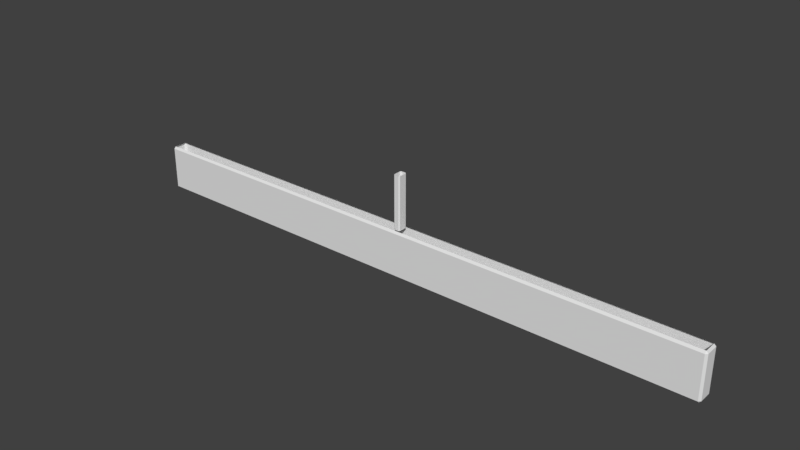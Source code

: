 # Source: Plate.blend  (saved by Blender 2.79.0; exported with 4.5.12 LTS)
import bpy
from mathutils import Matrix  # noqa: F401  (used for matrix-valued properties, if any)

bpy.ops.wm.read_factory_settings(use_empty=True)
scene = bpy.context.scene
scene.name = 'Scene'

# ---- collections
col_collection_1 = bpy.data.collections.new('Collection 1'); scene.collection.children.link(col_collection_1)

# ---- materials (node trees are filled in below, after node groups)
mat_material_001 = bpy.data.materials.new('Material.001')
mat_material_001.alpha_threshold = 0.0
mat_material_001.use_transparent_shadow = False
mat_material_001.roughness = 0.5

# ---- material node trees

# ---- world
world_world = bpy.data.worlds.new('World'); scene.world = world_world
world_world.color = (0.05088, 0.05088, 0.05088)
world_world.use_sun_shadow = False
world_world.sun_shadow_jitter_overblur = 0.0
world_world.cycles.sampling_method = 'MANUAL'

# ---- meshes
me_cube_001 = bpy.data.meshes.new('Cube.001')
me_cube_001.from_pydata([(-5.962, 0.1806, -0.3986), (-5.962, 0.1413, -0.4379), (-6.001, 0.1413, -0.3986), (-5.962, -0.1134, -0.4379), (-5.962, -0.1527, -0.3986), (-6.001, -0.1134, -0.3986), (-5.962, 0.1806, 0.4539), (-6.001, 0.1413, 0.4539), (-5.962, 0.1413, 0.4932), (-5.962, -0.1527, 0.4539), (-5.962, -0.1134, 0.4932), (-6.001, -0.1134, 0.4539), (5.962, 0.1806, -0.3986), (6.001, 0.1413, -0.3986), (5.962, 0.1413, -0.4379), (5.962, -0.1527, -0.3986), (5.962, -0.1134, -0.4379), (6.001, -0.1134, -0.3986), (5.962, 0.1806, 0.4539), (5.962, 0.1413, 0.4932), (6.001, 0.1413, 0.4539), (5.962, -0.1527, 0.4539), (6.001, -0.1134, 0.4539), (5.962, -0.1134, 0.4932), (0.06657, -0.06424, 1.561), (0.04478, -0.08603, 1.561), (0.04478, 0.114, 1.561), (0.06657, 0.09218, 1.561), (0.04478, -0.08603, 0.4948), (0.06657, -0.06424, 0.4948), (0.06657, 0.09218, 0.4948), (0.04478, 0.114, 0.4948), (-0.04497, -0.08603, 1.561), (-0.06676, -0.06424, 1.561), (-0.06676, 0.09218, 1.561), (-0.04497, 0.114, 1.561), (-0.06676, -0.06424, 0.4948), (-0.04497, -0.08603, 0.4948), (-0.04497, 0.114, 0.4948), (-0.06676, 0.09218, 0.4948)], [], [(14, 16, 3, 1), (20, 22, 17, 13), (21, 9, 4, 15), (2, 5, 11, 7), (0, 1, 2), (3, 4, 5), (6, 7, 8), (9, 10, 11), (12, 13, 14), (15, 16, 17), (18, 19, 20), (21, 22, 23), (6, 0, 2, 7), (1, 3, 5, 2), (4, 9, 11, 5), (10, 8, 7, 11), (18, 6, 8, 19), (9, 21, 23, 10), (22, 20, 19, 23), (12, 18, 20, 13), (21, 15, 17, 22), (16, 14, 13, 17), (0, 12, 14, 1), (15, 4, 3, 16), (6, 18, 12, 0), (36, 33, 34, 39), (38, 35, 26, 31), (24, 29, 30, 27), (28, 29, 24, 25), (26, 27, 30, 31), (32, 33, 36, 37), (38, 39, 34, 35), (28, 25, 32, 37)])
_uv = me_cube_001.uv_layers.new(name='UVMap')
_uv.uv.foreach_set('vector', [0.4993, 0.04571, 0.5235, 0.04557, 0.5235, 0.952, 0.4995, 0.951, 0.3112, 0.4948, 0.3112, 0.5355, 0.1749, 0.5355, 0.1749, 0.4948, 0.6125, 0.01678, 0.6147, 0.9838, 0.5304, 0.9528, 0.5306, 0.04461, 0.03832, 0.5355, 0.03832, 0.4948, 0.1746, 0.4948, 0.1746, 0.5355, 0.492, 0.9512, 0.4995, 0.951, 0.4957, 0.9581, 0.5235, 0.952, 0.5304, 0.9528, 0.5259, 0.9585, 0.4051, 0.9508, 0.4016, 0.9579, 0.3973, 0.9511, 0.3591, 0.9581, 0.3707, 0.9561, 0.369, 0.9652, 0.4919, 0.04572, 0.4959, 0.03896, 0.4993, 0.04571, 0.5306, 0.04461, 0.5235, 0.04557, 0.5262, 0.0388, 0.4052, 0.03963, 0.3972, 0.03952, 0.402, 0.03242, 0.3593, 0.03315, 0.3698, 0.02676, 0.371, 0.03503, 0.4051, 0.9508, 0.492, 0.9512, 0.4957, 0.9581, 0.4016, 0.9579, 0.4995, 0.951, 0.5235, 0.952, 0.5259, 0.9585, 0.4957, 0.9581, 0.5304, 0.9528, 0.6147, 0.9838, 0.6126, 0.9895, 0.5259, 0.9585, 0.3707, 0.9561, 0.3973, 0.9511, 0.4016, 0.9579, 0.369, 0.9652, 0.4052, 0.03963, 0.4051, 0.9508, 0.3973, 0.9511, 0.3972, 0.03952, 0.3591, 0.9581, 0.3593, 0.03315, 0.371, 0.03503, 0.3707, 0.9561, 0.3698, 0.02676, 0.402, 0.03242, 0.3972, 0.03952, 0.371, 0.03503, 0.4919, 0.04572, 0.4052, 0.03963, 0.402, 0.03242, 0.4959, 0.03896, 0.6125, 0.01678, 0.5306, 0.04461, 0.5262, 0.0388, 0.6107, 0.01086, 0.5235, 0.04557, 0.4993, 0.04571, 0.4959, 0.03896, 0.5262, 0.0388, 0.492, 0.9512, 0.4919, 0.04572, 0.4993, 0.04571, 0.4995, 0.951, 0.5306, 0.04461, 0.5304, 0.9528, 0.5235, 0.952, 0.5235, 0.04557, 0.4051, 0.9508, 0.4052, 0.03963, 0.4919, 0.04572, 0.492, 0.9512, 0.09422, 0.9726, 0.09781, 0.5626, 0.1579, 0.5631, 0.1543, 0.9732, 0.1662, 0.9733, 0.1698, 0.5632, 0.2043, 0.5635, 0.2007, 0.9736, 0.2763, 0.5642, 0.2727, 0.9742, 0.2125, 0.9737, 0.2161, 0.5636, 0.04788, 0.9722, 0.03603, 0.9721, 0.03962, 0.5621, 0.05147, 0.5622, 0.2043, 0.5635, 0.2161, 0.5636, 0.2125, 0.9737, 0.2007, 0.9736, 0.08597, 0.5625, 0.09781, 0.5626, 0.09422, 0.9726, 0.08238, 0.9725, 0.1662, 0.9733, 0.1543, 0.9732, 0.1579, 0.5631, 0.1698, 0.5632, 0.04788, 0.9722, 0.05147, 0.5622, 0.08597, 0.5625, 0.08238, 0.9725])
me_cube_001.materials.append(mat_material_001)
me_cube_001.use_remesh_preserve_volume = False
me_cube_001.use_remesh_preserve_attributes = False
me_cube_001.use_mirror_vertex_groups = False
me_cube_001.update()

# ---- objects
ob_plate = bpy.data.objects.new('Plate', me_cube_001)

# ---- transforms, parenting, visibility, modifiers, constraints
ob_plate.location = (8.272e-25, 0.0, 0.0)
ob_plate.scale = (0.15, 0.15, 0.15)
ob_plate.lineart.crease_threshold = 0.0

# ---- collection membership
col_collection_1.objects.link(ob_plate)

# ---- scene / render settings (as saved in the file)
scene.frame_start = 1; scene.frame_end = 250; scene.frame_set(1)
scene.render.engine = 'BLENDER_EEVEE_NEXT'
scene.render.resolution_percentage = 50
scene.render.dither_intensity = 0.0
scene.cycles.use_denoising = False
scene.cycles.samples = 128
scene.cycles.sampling_pattern = 'TABULATED_SOBOL'
scene.cycles.use_adaptive_sampling = False
scene.cycles.use_light_tree = False
scene.cycles.blur_glossy = 0.0
scene.cycles.sample_clamp_indirect = 0.0
scene.view_settings.view_transform = 'Standard'
bpy.context.view_layer.update()

# ---- added for rendering (the .blend has no active camera and no usable light): camera, sun
cam_auto = bpy.data.cameras.new('AutoCamera')
cam_auto.lens = 50.0
cam_auto.sensor_width = 36.0
cam_auto.clip_end = 1000.0
ob_auto_camera = bpy.data.objects.new('AutoCamera', cam_auto)
scene.collection.objects.link(ob_auto_camera)
ob_auto_camera.location = (1.68931, -2.02506, 1.4357)
ob_auto_camera.rotation_euler = (1.09748, -7.21219e-08, 0.694738)
scene.camera = ob_auto_camera
light_auto_sun = bpy.data.lights.new('AutoSun', 'SUN')
light_auto_sun.energy = 3.0
light_auto_sun.angle = 0.0523599
ob_auto_sun = bpy.data.objects.new('AutoSun', light_auto_sun)
scene.collection.objects.link(ob_auto_sun)
ob_auto_sun.rotation_euler = (0.872665, 0.174533, 0.523599)
bpy.context.view_layer.update()
